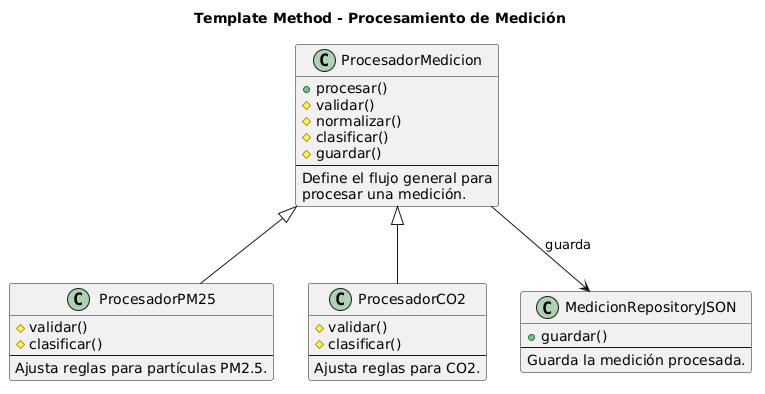

The diagram above was rendered by PlantUML. Its source (embedded in the PNG):
@startuml
title Template Method - Procesamiento de Medición

class ProcesadorMedicion {
  +procesar()
  #validar()
  #normalizar()
  #clasificar()
  #guardar()
  --
  Define el flujo general para
  procesar una medición.
}

class ProcesadorPM25 {
  #validar()
  #clasificar()
  --
  Ajusta reglas para partículas PM2.5.
}

class ProcesadorCO2 {
  #validar()
  #clasificar()
  --
  Ajusta reglas para CO2.
}

class MedicionRepositoryJSON {
  +guardar()
  --
  Guarda la medición procesada.
}

ProcesadorMedicion <|-- ProcesadorPM25
ProcesadorMedicion <|-- ProcesadorCO2
ProcesadorMedicion --> MedicionRepositoryJSON : guarda
@enduml